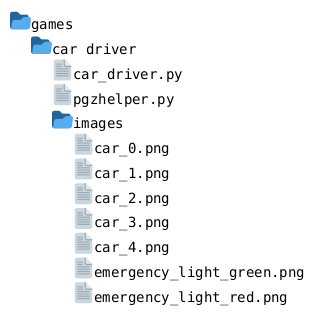

The diagram above was rendered by PlantUML. Its source (embedded in the PNG):
@startfiles
/games/car driver/car_driver.py
/games/car driver/pgzhelper.py
/games/car driver/images/car_0.png
/games/car driver/images/car_1.png
/games/car driver/images/car_2.png
/games/car driver/images/car_3.png
/games/car driver/images/car_4.png
/games/car driver/images/emergency_light_green.png
/games/car driver/images/emergency_light_red.png
@endfiles